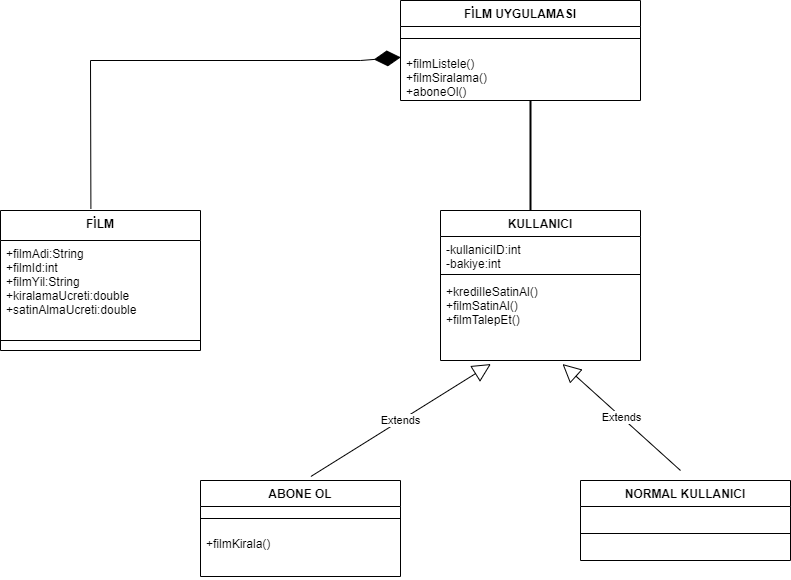

The diagram above was exported from draw.io. Its source (the exported page's mxGraphModel, read from the mxfile embedded in the PNG):
<mxGraphModel dx="1022" dy="1548" grid="1" gridSize="10" guides="1" tooltips="1" connect="1" arrows="1" fold="1" page="1" pageScale="1" pageWidth="827" pageHeight="1169" math="0" shadow="0">
  <root>
    <mxCell id="0" />
    <mxCell id="1" parent="0" />
    <mxCell id="Fu9LtpT5ItKDVMC7VUKW-1" value="FİLM UYGULAMASI" style="swimlane;fontStyle=1;align=center;verticalAlign=top;childLayout=stackLayout;horizontal=1;startSize=26;horizontalStack=0;resizeParent=1;resizeParentMax=0;resizeLast=0;collapsible=1;marginBottom=0;strokeColor=#000000;" parent="1" vertex="1">
      <mxGeometry x="400" y="-240" width="240" height="100" as="geometry" />
    </mxCell>
    <mxCell id="Fu9LtpT5ItKDVMC7VUKW-3" value="" style="line;strokeWidth=1;fillColor=none;align=left;verticalAlign=middle;spacingTop=-1;spacingLeft=3;spacingRight=3;rotatable=0;labelPosition=right;points=[];portConstraint=eastwest;strokeColor=inherit;" parent="Fu9LtpT5ItKDVMC7VUKW-1" vertex="1">
      <mxGeometry y="26" width="240" height="24" as="geometry" />
    </mxCell>
    <mxCell id="Fu9LtpT5ItKDVMC7VUKW-4" value="+filmListele()&#10;+filmSiralama()&#10;+aboneOl()" style="text;strokeColor=none;fillColor=none;align=left;verticalAlign=top;spacingLeft=4;spacingRight=4;overflow=hidden;rotatable=0;points=[[0,0.5],[1,0.5]];portConstraint=eastwest;" parent="Fu9LtpT5ItKDVMC7VUKW-1" vertex="1">
      <mxGeometry y="50" width="240" height="50" as="geometry" />
    </mxCell>
    <mxCell id="Fu9LtpT5ItKDVMC7VUKW-5" value="FİLM" style="swimlane;fontStyle=1;align=center;verticalAlign=top;childLayout=stackLayout;horizontal=1;startSize=30;horizontalStack=0;resizeParent=1;resizeParentMax=0;resizeLast=0;collapsible=1;marginBottom=0;strokeColor=#000000;" parent="1" vertex="1">
      <mxGeometry y="-30" width="200" height="140" as="geometry" />
    </mxCell>
    <mxCell id="Fu9LtpT5ItKDVMC7VUKW-6" value="+filmAdi:String&#10;+filmId:int&#10;+filmYil:String&#10;+kiralamaUcreti:double&#10;+satinAlmaUcreti:double" style="text;strokeColor=none;fillColor=none;align=left;verticalAlign=top;spacingLeft=4;spacingRight=4;overflow=hidden;rotatable=0;points=[[0,0.5],[1,0.5]];portConstraint=eastwest;" parent="Fu9LtpT5ItKDVMC7VUKW-5" vertex="1">
      <mxGeometry y="30" width="200" height="90" as="geometry" />
    </mxCell>
    <mxCell id="Fu9LtpT5ItKDVMC7VUKW-7" value="" style="line;strokeWidth=1;fillColor=none;align=left;verticalAlign=middle;spacingTop=-1;spacingLeft=3;spacingRight=3;rotatable=0;labelPosition=right;points=[];portConstraint=eastwest;strokeColor=inherit;" parent="Fu9LtpT5ItKDVMC7VUKW-5" vertex="1">
      <mxGeometry y="120" width="200" height="20" as="geometry" />
    </mxCell>
    <mxCell id="Fu9LtpT5ItKDVMC7VUKW-19" value="KULLANICI" style="swimlane;fontStyle=1;align=center;verticalAlign=top;childLayout=stackLayout;horizontal=1;startSize=26;horizontalStack=0;resizeParent=1;resizeParentMax=0;resizeLast=0;collapsible=1;marginBottom=0;strokeColor=#000000;" parent="1" vertex="1">
      <mxGeometry x="440" y="-30" width="200" height="150" as="geometry" />
    </mxCell>
    <mxCell id="Fu9LtpT5ItKDVMC7VUKW-20" value="-kullaniciID:int&#10;-bakiye:int" style="text;strokeColor=none;fillColor=none;align=left;verticalAlign=top;spacingLeft=4;spacingRight=4;overflow=hidden;rotatable=0;points=[[0,0.5],[1,0.5]];portConstraint=eastwest;" parent="Fu9LtpT5ItKDVMC7VUKW-19" vertex="1">
      <mxGeometry y="26" width="200" height="34" as="geometry" />
    </mxCell>
    <mxCell id="Fu9LtpT5ItKDVMC7VUKW-21" value="" style="line;strokeWidth=1;fillColor=none;align=left;verticalAlign=middle;spacingTop=-1;spacingLeft=3;spacingRight=3;rotatable=0;labelPosition=right;points=[];portConstraint=eastwest;strokeColor=inherit;" parent="Fu9LtpT5ItKDVMC7VUKW-19" vertex="1">
      <mxGeometry y="60" width="200" height="8" as="geometry" />
    </mxCell>
    <mxCell id="Fu9LtpT5ItKDVMC7VUKW-22" value="+krediIleSatinAl()&#10;+filmSatinAl()&#10;+filmTalepEt()" style="text;strokeColor=none;fillColor=none;align=left;verticalAlign=top;spacingLeft=4;spacingRight=4;overflow=hidden;rotatable=0;points=[[0,0.5],[1,0.5]];portConstraint=eastwest;" parent="Fu9LtpT5ItKDVMC7VUKW-19" vertex="1">
      <mxGeometry y="68" width="200" height="82" as="geometry" />
    </mxCell>
    <mxCell id="Fu9LtpT5ItKDVMC7VUKW-23" value="ABONE OL" style="swimlane;fontStyle=1;align=center;verticalAlign=top;childLayout=stackLayout;horizontal=1;startSize=26;horizontalStack=0;resizeParent=1;resizeParentMax=0;resizeLast=0;collapsible=1;marginBottom=0;strokeColor=#000000;" parent="1" vertex="1">
      <mxGeometry x="200" y="240" width="200" height="96" as="geometry" />
    </mxCell>
    <mxCell id="Fu9LtpT5ItKDVMC7VUKW-25" value="" style="line;strokeWidth=1;fillColor=none;align=left;verticalAlign=middle;spacingTop=-1;spacingLeft=3;spacingRight=3;rotatable=0;labelPosition=right;points=[];portConstraint=eastwest;strokeColor=inherit;" parent="Fu9LtpT5ItKDVMC7VUKW-23" vertex="1">
      <mxGeometry y="26" width="200" height="24" as="geometry" />
    </mxCell>
    <mxCell id="Fu9LtpT5ItKDVMC7VUKW-26" value="+filmKirala()&#10;" style="text;strokeColor=none;fillColor=none;align=left;verticalAlign=top;spacingLeft=4;spacingRight=4;overflow=hidden;rotatable=0;points=[[0,0.5],[1,0.5]];portConstraint=eastwest;" parent="Fu9LtpT5ItKDVMC7VUKW-23" vertex="1">
      <mxGeometry y="50" width="200" height="46" as="geometry" />
    </mxCell>
    <mxCell id="Fu9LtpT5ItKDVMC7VUKW-27" value="NORMAL KULLANICI" style="swimlane;fontStyle=1;align=center;verticalAlign=top;childLayout=stackLayout;horizontal=1;startSize=26;horizontalStack=0;resizeParent=1;resizeParentMax=0;resizeLast=0;collapsible=1;marginBottom=0;strokeColor=#000000;" parent="1" vertex="1">
      <mxGeometry x="580" y="240" width="210" height="80" as="geometry" />
    </mxCell>
    <mxCell id="Fu9LtpT5ItKDVMC7VUKW-29" value="" style="line;strokeWidth=1;fillColor=none;align=left;verticalAlign=middle;spacingTop=-1;spacingLeft=3;spacingRight=3;rotatable=0;labelPosition=right;points=[];portConstraint=eastwest;strokeColor=inherit;" parent="Fu9LtpT5ItKDVMC7VUKW-27" vertex="1">
      <mxGeometry y="26" width="210" height="54" as="geometry" />
    </mxCell>
    <mxCell id="Fu9LtpT5ItKDVMC7VUKW-31" value="Extends" style="endArrow=block;endSize=16;endFill=0;html=1;rounded=0;exitX=0.552;exitY=-0.042;exitDx=0;exitDy=0;exitPerimeter=0;entryX=0.252;entryY=1.043;entryDx=0;entryDy=0;entryPerimeter=0;" parent="1" source="Fu9LtpT5ItKDVMC7VUKW-23" target="Fu9LtpT5ItKDVMC7VUKW-22" edge="1">
      <mxGeometry width="160" relative="1" as="geometry">
        <mxPoint x="360" y="180" as="sourcePoint" />
        <mxPoint x="520" y="180" as="targetPoint" />
      </mxGeometry>
    </mxCell>
    <mxCell id="Fu9LtpT5ItKDVMC7VUKW-32" value="Extends" style="endArrow=block;endSize=16;endFill=0;html=1;rounded=0;entryX=0.61;entryY=1.043;entryDx=0;entryDy=0;entryPerimeter=0;" parent="1" target="Fu9LtpT5ItKDVMC7VUKW-22" edge="1">
      <mxGeometry width="160" relative="1" as="geometry">
        <mxPoint x="680" y="230" as="sourcePoint" />
        <mxPoint x="520" y="180" as="targetPoint" />
      </mxGeometry>
    </mxCell>
    <mxCell id="Fu9LtpT5ItKDVMC7VUKW-33" value="" style="line;strokeWidth=2;direction=south;html=1;strokeColor=#000000;" parent="1" vertex="1">
      <mxGeometry x="450" y="-140" width="160" height="110" as="geometry" />
    </mxCell>
    <mxCell id="Fu9LtpT5ItKDVMC7VUKW-34" value="" style="endArrow=diamondThin;endFill=1;endSize=24;html=1;rounded=0;entryX=0.001;entryY=0.137;entryDx=0;entryDy=0;entryPerimeter=0;exitX=0.452;exitY=-0.011;exitDx=0;exitDy=0;exitPerimeter=0;" parent="1" source="Fu9LtpT5ItKDVMC7VUKW-5" target="Fu9LtpT5ItKDVMC7VUKW-4" edge="1">
      <mxGeometry width="160" relative="1" as="geometry">
        <mxPoint x="90" y="-40" as="sourcePoint" />
        <mxPoint x="520" y="-20" as="targetPoint" />
        <Array as="points">
          <mxPoint x="90" y="-180" />
          <mxPoint x="360" y="-180" />
        </Array>
      </mxGeometry>
    </mxCell>
  </root>
</mxGraphModel>